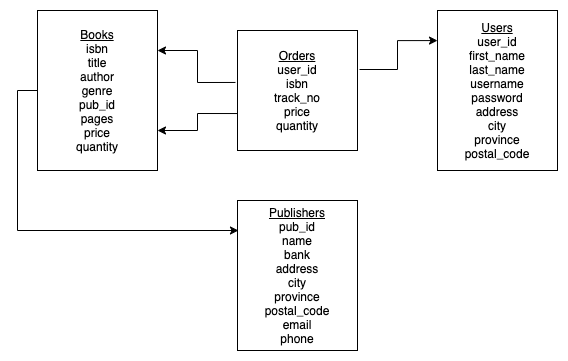

The diagram above was exported from draw.io. Its source (the exported page's mxGraphModel, read from the mxfile embedded in the PNG):
<mxGraphModel dx="946" dy="552" grid="1" gridSize="10" guides="1" tooltips="1" connect="1" arrows="1" fold="1" page="1" pageScale="1" pageWidth="850" pageHeight="1100" math="0" shadow="0">
  <root>
    <mxCell id="0" />
    <mxCell id="1" parent="0" />
    <mxCell id="KfM0Lv_SRjJ0OIgxj3sM-5" style="edgeStyle=orthogonalEdgeStyle;rounded=0;orthogonalLoop=1;jettySize=auto;html=1;exitX=1;exitY=0.25;exitDx=0;exitDy=0;entryX=-0.017;entryY=0.433;entryDx=0;entryDy=0;entryPerimeter=0;endArrow=none;endFill=0;startArrow=classic;startFill=1;" edge="1" parent="1" source="KfM0Lv_SRjJ0OIgxj3sM-1" target="KfM0Lv_SRjJ0OIgxj3sM-2">
      <mxGeometry relative="1" as="geometry" />
    </mxCell>
    <mxCell id="KfM0Lv_SRjJ0OIgxj3sM-6" style="edgeStyle=orthogonalEdgeStyle;rounded=0;orthogonalLoop=1;jettySize=auto;html=1;exitX=1;exitY=0.75;exitDx=0;exitDy=0;endArrow=none;endFill=0;startArrow=classic;startFill=1;entryX=0;entryY=0.692;entryDx=0;entryDy=0;entryPerimeter=0;" edge="1" parent="1" source="KfM0Lv_SRjJ0OIgxj3sM-1" target="KfM0Lv_SRjJ0OIgxj3sM-2">
      <mxGeometry relative="1" as="geometry">
        <mxPoint x="356" y="183" as="targetPoint" />
      </mxGeometry>
    </mxCell>
    <mxCell id="KfM0Lv_SRjJ0OIgxj3sM-8" style="edgeStyle=orthogonalEdgeStyle;rounded=0;orthogonalLoop=1;jettySize=auto;html=1;exitX=0;exitY=0.5;exitDx=0;exitDy=0;entryX=0.008;entryY=0.2;entryDx=0;entryDy=0;entryPerimeter=0;endArrow=classic;endFill=1;" edge="1" parent="1" source="KfM0Lv_SRjJ0OIgxj3sM-1" target="KfM0Lv_SRjJ0OIgxj3sM-7">
      <mxGeometry relative="1" as="geometry" />
    </mxCell>
    <mxCell id="KfM0Lv_SRjJ0OIgxj3sM-1" value="&lt;u&gt;Books&lt;/u&gt;&lt;br&gt;&lt;span&gt;isbn&lt;/span&gt;&lt;br&gt;&lt;span&gt;title&lt;/span&gt;&lt;br&gt;&lt;span&gt;author&lt;/span&gt;&lt;br&gt;&lt;span&gt;genre&lt;br&gt;&lt;/span&gt;pub_id&lt;br&gt;&lt;span&gt;pages&lt;/span&gt;&lt;br&gt;&lt;span&gt;price&lt;/span&gt;&lt;br&gt;&lt;span&gt;quantity&lt;/span&gt;" style="rounded=0;whiteSpace=wrap;html=1;" vertex="1" parent="1">
      <mxGeometry x="160" y="80" width="120" height="160" as="geometry" />
    </mxCell>
    <mxCell id="KfM0Lv_SRjJ0OIgxj3sM-2" value="&lt;u&gt;Orders&lt;/u&gt;&lt;br&gt;user_id&lt;br&gt;isbn&lt;br&gt;track_no&lt;br&gt;price&lt;br&gt;quantity" style="rounded=0;whiteSpace=wrap;html=1;" vertex="1" parent="1">
      <mxGeometry x="360" y="100" width="120" height="120" as="geometry" />
    </mxCell>
    <mxCell id="KfM0Lv_SRjJ0OIgxj3sM-4" style="edgeStyle=orthogonalEdgeStyle;rounded=0;orthogonalLoop=1;jettySize=auto;html=1;entryX=1.017;entryY=0.325;entryDx=0;entryDy=0;exitX=0;exitY=0.188;exitDx=0;exitDy=0;exitPerimeter=0;entryPerimeter=0;endArrow=none;endFill=0;startArrow=classic;startFill=1;" edge="1" parent="1" source="KfM0Lv_SRjJ0OIgxj3sM-3" target="KfM0Lv_SRjJ0OIgxj3sM-2">
      <mxGeometry relative="1" as="geometry" />
    </mxCell>
    <mxCell id="KfM0Lv_SRjJ0OIgxj3sM-3" value="&lt;u&gt;Users&lt;/u&gt;&lt;br&gt;user_id&lt;br&gt;first_name&lt;br&gt;last_name&lt;br&gt;username&lt;br&gt;password&lt;br&gt;address&lt;br&gt;city&lt;br&gt;province&lt;br&gt;postal_code" style="rounded=0;whiteSpace=wrap;html=1;" vertex="1" parent="1">
      <mxGeometry x="560" y="80" width="120" height="160" as="geometry" />
    </mxCell>
    <mxCell id="KfM0Lv_SRjJ0OIgxj3sM-7" value="&lt;u&gt;Publishers&lt;/u&gt;&lt;br&gt;pub_id&lt;br&gt;name&lt;br&gt;bank&lt;br&gt;address&lt;br&gt;city&lt;br&gt;province&lt;br&gt;postal_code&lt;br&gt;email&lt;br&gt;phone" style="rounded=0;whiteSpace=wrap;html=1;" vertex="1" parent="1">
      <mxGeometry x="360" y="270" width="120" height="150" as="geometry" />
    </mxCell>
  </root>
</mxGraphModel>